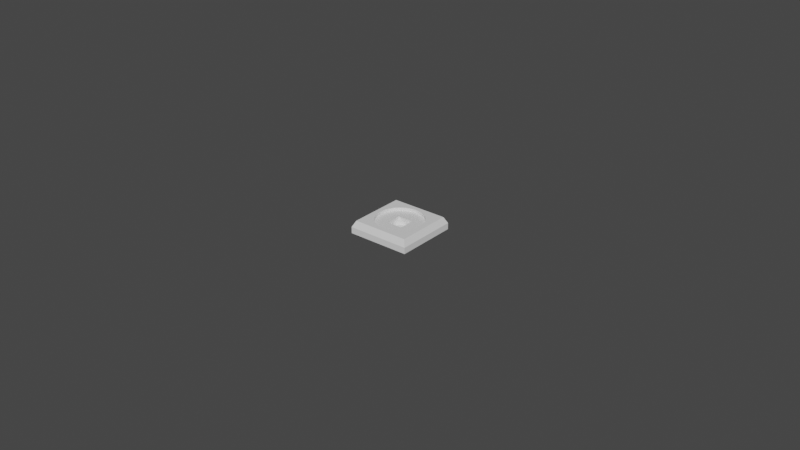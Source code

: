 # Source: 20mm_square_base.blend  (saved by Blender 2.83.21; exported with 4.5.12 LTS)
import bpy
from mathutils import Matrix  # noqa: F401  (used for matrix-valued properties, if any)

bpy.ops.wm.read_factory_settings(use_empty=True)
scene = bpy.context.scene
scene.name = 'Scene'

# ---- collections
col_collection = bpy.data.collections.new('Collection'); scene.collection.children.link(col_collection)

# ---- materials (node trees are filled in below, after node groups)
mat_material = bpy.data.materials.new('Material')
mat_material.alpha_threshold = 0.0
mat_material.use_transparent_shadow = False
mat_material.line_color = (0.0, 0.0, 0.0, 1.0)

# ---- material node trees
mat_material.use_nodes = True; mat_material.node_tree.nodes.clear()
_N = mat_material.node_tree.nodes; _L = mat_material.node_tree.links
n0 = _N.new('ShaderNodeOutputMaterial'); n0.name = 'Material Output'; n0.location = (300, 300)
n1 = _N.new('ShaderNodeBsdfPrincipled'); n1.name = 'Principled BSDF'; n1.location = (10, 300)
n1.distribution = 'GGX'
n1.subsurface_method = 'BURLEY'
n1.inputs[2].default_value = 0.4
n1.inputs[3].default_value = 1.45
n1.inputs[27].default_value = (0.0, 0.0, 0.0, 1.0)
n1.inputs[28].default_value = 1.0
_L.new(n1.outputs[0], n0.inputs[0])
n0.is_active_output = True

# ---- world
world_world = bpy.data.worlds.new('World'); scene.world = world_world
world_world.use_nodes = True; world_world.node_tree.nodes.clear()
_N = world_world.node_tree.nodes; _L = world_world.node_tree.links
n0 = _N.new('ShaderNodeOutputWorld'); n0.name = 'World Output'; n0.location = (300, 300)
n1 = _N.new('ShaderNodeBackground'); n1.name = 'Background'; n1.location = (10, 300)
n1.inputs[0].default_value = (0.05088, 0.05088, 0.05088, 1.0)
_L.new(n1.outputs[0], n0.inputs[0])
n0.is_active_output = True
world_world.color = (0.05088, 0.05088, 0.05088)
world_world.use_sun_shadow = False
world_world.sun_shadow_jitter_overblur = 0.0

# ---- meshes
me_cube = bpy.data.meshes.new('Cube')
me_cube.from_pydata([(0.0, 0.25, -0.5), (0.04877, 0.2452, -0.5), (0.09567, 0.231, -0.5), (0.1389, 0.2079, -0.5), (0.1768, 0.1768, -0.5), (0.2079, 0.1389, -0.5), (0.231, 0.09567, -0.5), (0.2452, 0.04877, -0.5), (0.25, 1.887e-08, -0.5), (0.2452, -0.04877, -0.5), (0.231, -0.09567, -0.5), (0.2079, -0.1389, -0.5), (0.1768, -0.1768, -0.5), (0.1389, -0.2079, -0.5), (0.09567, -0.231, -0.5), (0.04877, -0.2452, -0.5), (-8.146e-08, -0.25, -0.5), (-0.04877, -0.2452, -0.5), (-0.09567, -0.231, -0.5), (-0.1389, -0.2079, -0.5), (-0.1768, -0.1768, -0.5), (-0.2079, -0.1389, -0.5), (-0.231, -0.09567, -0.5), (-0.2452, -0.04877, -0.5), (-0.25, 2.414e-07, -0.5), (-0.2452, 0.04877, -0.5), (-0.231, 0.09567, -0.5), (-0.2079, 0.1389, -0.5), (-0.1768, 0.1768, -0.5), (-0.1389, 0.2079, -0.5), (-0.09567, 0.231, -0.5), (-0.04877, 0.2452, -0.5), (-0.255, -0.255, -2.384e-07), (-0.255, 0.255, -2.384e-07), (0.255, -0.255, -2.384e-07), (0.255, 0.255, -2.384e-07), (0.0, 0.75, 0.5), (0.1463, 0.7356, 0.5), (0.287, 0.6929, 0.5), (0.4167, 0.6236, 0.5), (0.5303, 0.5303, 0.5), (0.6236, 0.4167, 0.5), (0.6929, 0.287, 0.5), (0.7356, 0.1463, 0.5), (0.75, 5.662e-08, 0.5), (0.7356, -0.1463, 0.5), (0.6929, -0.287, 0.5), (0.6236, -0.4167, 0.5), (0.5303, -0.5303, 0.5), (0.4167, -0.6236, 0.5), (0.287, -0.6929, 0.5), (0.1463, -0.7356, 0.5), (-2.444e-07, -0.75, 0.5), (-0.1463, -0.7356, 0.5), (-0.287, -0.6929, 0.5), (-0.4167, -0.6236, 0.5), (-0.5303, -0.5303, 0.5), (-0.6236, -0.4167, 0.5), (-0.6929, -0.287, 0.5), (-0.7356, -0.1463, 0.5), (-0.75, 7.242e-07, 0.5), (-0.7356, 0.1463, 0.5), (-0.6929, 0.287, 0.5), (-0.6236, 0.4167, 0.5), (-0.5303, 0.5303, 0.5), (-0.4167, 0.6236, 0.5), (-0.287, 0.6929, 0.5), (-0.1463, 0.7356, 0.5), (1.0, 1.0, -1.0), (1.0, -1.0, -1.0), (-1.0, 1.0, -1.0), (-1.0, -1.0, -1.0), (0.9, 0.9, 1.0), (1.0, 1.0, 0.0), (0.9, -0.9, 1.0), (1.0, -1.0, 0.0), (-0.9, 0.9, 1.0), (-1.0, 1.0, 0.0), (-0.9, -0.9, 1.0), (-1.0, -1.0, 0.0), (-0.6929, 0.287, 1.0), (-0.6236, 0.4167, 1.0), (0.287, 0.6929, 1.0), (0.1463, 0.7356, 1.0), (-0.7356, 0.1463, 1.0), (0.5303, 0.5303, 1.0), (0.4167, -0.6236, 1.0), (0.287, -0.6929, 1.0), (0.6236, 0.4167, 1.0), (0.1463, -0.7356, 1.0), (-0.287, -0.6929, 1.0), (-0.75, 7.242e-07, 1.0), (-0.287, 0.6929, 1.0), (-0.4167, -0.6236, 1.0), (0.7356, -0.1463, 1.0), (0.5303, -0.5303, 1.0), (0.6929, -0.287, 1.0), (0.75, 5.662e-08, 1.0), (-0.5303, 0.5303, 1.0), (-0.4167, 0.6236, 1.0), (-2.444e-07, -0.75, 1.0), (0.0, 0.75, 1.0), (0.7356, 0.1463, 1.0), (0.4167, 0.6236, 1.0), (0.6929, 0.287, 1.0), (-0.6929, -0.287, 1.0), (-0.6236, -0.4167, 1.0), (-0.7356, -0.1463, 1.0), (-0.5303, -0.5303, 1.0), (-0.1463, -0.7356, 1.0), (0.6236, -0.4167, 1.0), (-0.1463, 0.7356, 1.0), (-0.255, 0.255, 0.5), (0.255, 0.255, 0.5), (0.255, -0.255, 0.5), (-0.255, -0.255, 0.5), (-0.231, 0.09567, -1.788e-07), (-0.2079, 0.1389, -1.788e-07), (0.09567, 0.231, -1.788e-07), (0.04877, 0.2452, -1.788e-07), (-0.2452, 0.04877, -1.788e-07), (0.1768, 0.1768, -2.384e-07), (0.1389, -0.2079, -1.788e-07), (0.09567, -0.231, -1.788e-07), (0.2079, 0.1389, -1.788e-07), (0.04877, -0.2452, -1.788e-07), (-0.09567, -0.231, -1.788e-07), (-0.25, 2.414e-07, -1.788e-07), (-0.09567, 0.231, -1.788e-07), (-0.1389, -0.2079, -1.788e-07), (0.2452, -0.04877, -1.788e-07), (0.1768, -0.1768, -1.788e-07), (0.231, -0.09567, -1.788e-07), (0.25, 1.887e-08, -1.788e-07), (-0.1768, 0.1768, -1.788e-07), (-0.1389, 0.2079, -1.788e-07), (-8.146e-08, -0.25, -1.788e-07), (0.0, 0.25, -1.788e-07), (0.2452, 0.04877, -1.788e-07), (0.1389, 0.2079, -1.788e-07), (0.231, 0.09567, -1.788e-07), (-0.231, -0.09567, -1.788e-07), (-0.2079, -0.1389, -1.788e-07), (-0.2452, -0.04877, -1.788e-07), (-0.1768, -0.1768, -2.384e-07), (-0.04877, -0.2452, -1.788e-07), (0.2079, -0.1389, -1.788e-07), (-0.04877, 0.2452, -1.788e-07)], [], [(0, 1, 119, 137), (1, 2, 118, 119), (2, 3, 139, 118), (3, 4, 121, 139), (4, 5, 124, 121), (5, 6, 140, 124), (6, 7, 138, 140), (7, 8, 133, 138), (8, 9, 130, 133), (9, 10, 132, 130), (10, 11, 146, 132), (11, 12, 131, 146), (12, 13, 122, 131), (13, 14, 123, 122), (14, 15, 125, 123), (15, 16, 136, 125), (16, 17, 145, 136), (17, 18, 126, 145), (18, 19, 129, 126), (19, 20, 144, 129), (20, 21, 142, 144), (21, 22, 141, 142), (22, 23, 143, 141), (23, 24, 127, 143), (24, 25, 120, 127), (25, 26, 116, 120), (26, 27, 117, 116), (27, 28, 134, 117), (28, 29, 135, 134), (29, 30, 128, 135), (30, 31, 147, 128), (31, 0, 137, 147), (0, 31, 30, 29, 28, 27, 26, 25, 24, 23, 22, 21, 20, 19, 18, 17, 16, 15, 14, 13, 12, 11, 10, 9, 8, 7, 6, 5, 4, 3, 2, 1), (32, 33, 112, 115), (33, 35, 113, 112), (35, 34, 114, 113), (34, 32, 115, 114), (33, 127, 120, 116, 117, 134, 135, 128, 147, 137, 119, 118, 139, 121, 124, 140, 138, 133, 35), (36, 37, 83, 101), (37, 38, 82, 83), (38, 39, 103, 82), (39, 40, 85, 103), (40, 41, 88, 85), (41, 42, 104, 88), (42, 43, 102, 104), (43, 44, 97, 102), (44, 45, 94, 97), (45, 46, 96, 94), (46, 47, 110, 96), (47, 48, 95, 110), (48, 49, 86, 95), (49, 50, 87, 86), (50, 51, 89, 87), (51, 52, 100, 89), (52, 53, 109, 100), (53, 54, 90, 109), (54, 55, 93, 90), (55, 56, 108, 93), (56, 57, 106, 108), (57, 58, 105, 106), (58, 59, 107, 105), (59, 60, 91, 107), (60, 61, 84, 91), (61, 62, 80, 84), (62, 63, 81, 80), (63, 64, 98, 81), (64, 65, 99, 98), (65, 66, 92, 99), (66, 67, 111, 92), (67, 36, 101, 111), (36, 67, 66, 65, 64, 63, 62, 61, 60, 59, 58, 115, 112, 113, 42, 41, 40, 39, 38, 37), (69, 75, 79, 71), (71, 79, 77, 70), (70, 68, 69, 71), (72, 76, 91, 84, 80, 81, 98, 99, 92, 111, 101, 83, 82, 103, 85, 88, 104, 102, 97), (68, 73, 75, 69), (74, 78, 79, 75), (72, 74, 75, 73), (78, 76, 77, 79), (76, 72, 73, 77), (70, 77, 73, 68), (97, 94, 96, 110, 95, 86, 87, 89, 100, 109, 90, 93, 108, 106, 105, 107, 91, 76, 78, 74, 72), (42, 113, 114, 115, 58, 57, 56, 55, 54, 53, 52, 51, 50, 49, 48, 47, 46, 45, 44, 43), (35, 133, 130, 132, 146, 131, 122, 123, 125, 136, 145, 126, 129, 144, 142, 141, 143, 127, 33, 32, 34)])
_uv = me_cube.uv_layers.new(name='UVMap')
_uv.uv.foreach_set('vector', [1.0, 0.5, 0.9688, 0.5, 0.9688, 0.55, 1.0, 0.55, 0.9688, 0.5, 0.9375, 0.5, 0.9375, 0.55, 0.9688, 0.55, 0.9375, 0.5, 0.9062, 0.5, 0.9062, 0.55, 0.9375, 0.55, 0.9062, 0.5, 0.875, 0.5, 0.875, 0.55, 0.9062, 0.55, 0.875, 0.5, 0.8438, 0.5, 0.8438, 0.55, 0.875, 0.55, 0.8438, 0.5, 0.8125, 0.5, 0.8125, 0.55, 0.8438, 0.55, 0.8125, 0.5, 0.7812, 0.5, 0.7812, 0.55, 0.8125, 0.55, 0.7812, 0.5, 0.75, 0.5, 0.75, 0.55, 0.7812, 0.55, 0.75, 0.5, 0.7188, 0.5, 0.7188, 0.55, 0.75, 0.55, 0.7188, 0.5, 0.6875, 0.5, 0.6875, 0.55, 0.7188, 0.55, 0.6875, 0.5, 0.6562, 0.5, 0.6562, 0.55, 0.6875, 0.55, 0.6562, 0.5, 0.625, 0.5, 0.625, 0.55, 0.6562, 0.55, 0.625, 0.5, 0.5938, 0.5, 0.5938, 0.55, 0.625, 0.55, 0.5938, 0.5, 0.5625, 0.5, 0.5625, 0.55, 0.5938, 0.55, 0.5625, 0.5, 0.5312, 0.5, 0.5312, 0.55, 0.5625, 0.55, 0.5312, 0.5, 0.5, 0.5, 0.5, 0.55, 0.5312, 0.55, 0.5, 0.5, 0.4688, 0.5, 0.4688, 0.55, 0.5, 0.55, 0.4688, 0.5, 0.4375, 0.5, 0.4375, 0.55, 0.4688, 0.55, 0.4375, 0.5, 0.4062, 0.5, 0.4062, 0.55, 0.4375, 0.55, 0.4062, 0.5, 0.375, 0.5, 0.375, 0.55, 0.4062, 0.55, 0.375, 0.5, 0.3438, 0.5, 0.3438, 0.55, 0.375, 0.55, 0.3438, 0.5, 0.3125, 0.5, 0.3125, 0.55, 0.3438, 0.55, 0.3125, 0.5, 0.2812, 0.5, 0.2812, 0.55, 0.3125, 0.55, 0.2812, 0.5, 0.25, 0.5, 0.25, 0.55, 0.2812, 0.55, 0.25, 0.5, 0.2188, 0.5, 0.2188, 0.55, 0.25, 0.55, 0.2188, 0.5, 0.1875, 0.5, 0.1875, 0.55, 0.2188, 0.55, 0.1875, 0.5, 0.1562, 0.5, 0.1562, 0.55, 0.1875, 0.55, 0.1562, 0.5, 0.125, 0.5, 0.125, 0.55, 0.1562, 0.55, 0.125, 0.5, 0.09375, 0.5, 0.09375, 0.55, 0.125, 0.55, 0.09375, 0.5, 0.0625, 0.5, 0.0625, 0.55, 0.09375, 0.55, 0.0625, 0.5, 0.03125, 0.5, 0.03125, 0.55, 0.0625, 0.55, 0.03125, 0.5, 0.0, 0.5, 0.0, 0.55, 0.03125, 0.55, 0.75, 0.49, 0.7032, 0.4854, 0.6582, 0.4717, 0.6167, 0.4496, 0.5803, 0.4197, 0.5504, 0.3833, 0.5283, 0.3418, 0.5146, 0.2968, 0.51, 0.25, 0.5146, 0.2032, 0.5283, 0.1582, 0.5504, 0.1167, 0.5803, 0.08029, 0.6167, 0.05045, 0.6582, 0.02827, 0.7032, 0.01461, 0.75, 0.01, 0.7968, 0.01461, 0.8418, 0.02827, 0.8833, 0.05045, 0.9197, 0.08029, 0.9496, 0.1167, 0.9717, 0.1582, 0.9854, 0.2032, 0.99, 0.25, 0.9854, 0.2968, 0.9717, 0.3418, 0.9496, 0.3833, 0.9197, 0.4197, 0.8833, 0.4496, 0.8418, 0.4717, 0.7968, 0.4854, 0.375, 0.0, 0.375, 0.25, 0.4, 0.25, 0.4, 0.0, 0.375, 0.25, 0.375, 0.5, 0.4, 0.5, 0.4, 0.25, 0.375, 0.5, 0.375, 0.75, 0.4, 0.75, 0.4, 0.5, 0.375, 0.75, 0.375, 1.0, 0.4, 1.0, 0.4, 0.75, 0.125, 0.5, 0.1275, 0.625, 0.1298, 0.6011, 0.1368, 0.5781, 0.1481, 0.5569, 0.1633, 0.5383, 0.1819, 0.5231, 0.2031, 0.5118, 0.2261, 0.5048, 0.25, 0.5025, 0.2739, 0.5048, 0.2969, 0.5118, 0.3181, 0.5231, 0.3367, 0.5383, 0.3519, 0.5569, 0.3632, 0.5781, 0.3702, 0.6011, 0.3725, 0.625, 0.375, 0.5, 1.0, 0.5, 0.9688, 0.5, 0.9688, 0.55, 1.0, 0.55, 0.9688, 0.5, 0.9375, 0.5, 0.9375, 0.55, 0.9688, 0.55, 0.9375, 0.5, 0.9062, 0.5, 0.9062, 0.55, 0.9375, 0.55, 0.9062, 0.5, 0.875, 0.5, 0.875, 0.55, 0.9062, 0.55, 0.875, 0.5, 0.8438, 0.5, 0.8438, 0.55, 0.875, 0.55, 0.8438, 0.5, 0.8125, 0.5, 0.8125, 0.55, 0.8438, 0.55, 0.8125, 0.5, 0.7812, 0.5, 0.7812, 0.55, 0.8125, 0.55, 0.7812, 0.5, 0.75, 0.5, 0.75, 0.55, 0.7812, 0.55, 0.75, 0.5, 0.7188, 0.5, 0.7188, 0.55, 0.75, 0.55, 0.7188, 0.5, 0.6875, 0.5, 0.6875, 0.55, 0.7188, 0.55, 0.6875, 0.5, 0.6562, 0.5, 0.6562, 0.55, 0.6875, 0.55, 0.6562, 0.5, 0.625, 0.5, 0.625, 0.55, 0.6562, 0.55, 0.625, 0.5, 0.5938, 0.5, 0.5938, 0.55, 0.625, 0.55, 0.5938, 0.5, 0.5625, 0.5, 0.5625, 0.55, 0.5938, 0.55, 0.5625, 0.5, 0.5312, 0.5, 0.5312, 0.55, 0.5625, 0.55, 0.5312, 0.5, 0.5, 0.5, 0.5, 0.55, 0.5312, 0.55, 0.5, 0.5, 0.4688, 0.5, 0.4688, 0.55, 0.5, 0.55, 0.4688, 0.5, 0.4375, 0.5, 0.4375, 0.55, 0.4688, 0.55, 0.4375, 0.5, 0.4062, 0.5, 0.4062, 0.55, 0.4375, 0.55, 0.4062, 0.5, 0.375, 0.5, 0.375, 0.55, 0.4062, 0.55, 0.375, 0.5, 0.3438, 0.5, 0.3438, 0.55, 0.375, 0.55, 0.3438, 0.5, 0.3125, 0.5, 0.3125, 0.55, 0.3438, 0.55, 0.3125, 0.5, 0.2812, 0.5, 0.2812, 0.55, 0.3125, 0.55, 0.2812, 0.5, 0.25, 0.5, 0.25, 0.55, 0.2812, 0.55, 0.25, 0.5, 0.2188, 0.5, 0.2188, 0.55, 0.25, 0.55, 0.2188, 0.5, 0.1875, 0.5, 0.1875, 0.55, 0.2188, 0.55, 0.1875, 0.5, 0.1562, 0.5, 0.1562, 0.55, 0.1875, 0.55, 0.1562, 0.5, 0.125, 0.5, 0.125, 0.55, 0.1562, 0.55, 0.125, 0.5, 0.09375, 0.5, 0.09375, 0.55, 0.125, 0.55, 0.09375, 0.5, 0.0625, 0.5, 0.0625, 0.55, 0.09375, 0.55, 0.0625, 0.5, 0.03125, 0.5, 0.03125, 0.55, 0.0625, 0.55, 0.03125, 0.5, 0.0, 0.5, 0.0, 0.55, 0.03125, 0.55, 0.75, 0.49, 0.7032, 0.4854, 0.6582, 0.4717, 0.6167, 0.4496, 0.5803, 0.4197, 0.5504, 0.3833, 0.5283, 0.3418, 0.5146, 0.2968, 0.51, 0.25, 0.5146, 0.2032, 0.5283, 0.1582, 0.6684, 0.1684, 0.6684, 0.3316, 0.8316, 0.3316, 0.9717, 0.3418, 0.9496, 0.3833, 0.9197, 0.4197, 0.8833, 0.4496, 0.8418, 0.4717, 0.7968, 0.4854, 0.375, 0.75, 0.6105, 0.75, 0.6105, 1.0, 0.375, 1.0, 0.375, 0.0, 0.6105, 0.0, 0.6105, 0.25, 0.375, 0.25, 0.125, 0.5, 0.375, 0.5, 0.375, 0.75, 0.125, 0.75, 0.6395, 0.5145, 0.8605, 0.5145, 0.8421, 0.625, 0.8403, 0.607, 0.8351, 0.5898, 0.8265, 0.5739, 0.8151, 0.5599, 0.8011, 0.5485, 0.7852, 0.5399, 0.768, 0.5347, 0.75, 0.5329, 0.732, 0.5347, 0.7148, 0.5399, 0.6989, 0.5485, 0.6849, 0.5599, 0.6735, 0.5739, 0.6649, 0.5898, 0.6597, 0.607, 0.6579, 0.625, 0.375, 0.5, 0.6105, 0.5, 0.6105, 0.75, 0.375, 0.75, 0.6395, 0.7355, 0.8605, 0.7355, 0.875, 0.75, 0.625, 0.75, 0.6395, 0.5145, 0.6395, 0.7355, 0.6105, 0.75, 0.6105, 0.5, 0.8605, 0.7355, 0.8605, 0.5145, 0.875, 0.5, 0.875, 0.75, 0.8605, 0.5145, 0.6395, 0.5145, 0.625, 0.5, 0.875, 0.5, 0.375, 0.25, 0.6105, 0.25, 0.6105, 0.5, 0.375, 0.5, 0.6579, 0.625, 0.6597, 0.643, 0.6649, 0.6602, 0.6735, 0.6761, 0.6849, 0.6901, 0.6989, 0.7015, 0.7148, 0.7101, 0.732, 0.7153, 0.75, 0.7171, 0.768, 0.7153, 0.7852, 0.7101, 0.8011, 0.7015, 0.8151, 0.6901, 0.8265, 0.6761, 0.8351, 0.6602, 0.8403, 0.643, 0.8421, 0.625, 0.8605, 0.5145, 0.8605, 0.7355, 0.6395, 0.7355, 0.6395, 0.5145, 0.9717, 0.3418, 0.8316, 0.3316, 0.8316, 0.1684, 0.6684, 0.1684, 0.5283, 0.1582, 0.5504, 0.1167, 0.5803, 0.08029, 0.6167, 0.05045, 0.6582, 0.02827, 0.7032, 0.01461, 0.75, 0.01, 0.7968, 0.01461, 0.8418, 0.02827, 0.8833, 0.05045, 0.9197, 0.08029, 0.9496, 0.1167, 0.9717, 0.1582, 0.9854, 0.2032, 0.99, 0.25, 0.9854, 0.2968, 0.375, 0.5, 0.3725, 0.625, 0.3702, 0.6489, 0.3632, 0.6719, 0.3519, 0.6931, 0.3367, 0.7117, 0.3181, 0.7269, 0.2969, 0.7382, 0.2739, 0.7452, 0.25, 0.7475, 0.2261, 0.7452, 0.2031, 0.7382, 0.1819, 0.7269, 0.1633, 0.7117, 0.1481, 0.6931, 0.1368, 0.6719, 0.1298, 0.6489, 0.1275, 0.625, 0.125, 0.5, 0.125, 0.75, 0.375, 0.75])
me_cube.materials.append(mat_material)
me_cube.use_remesh_preserve_volume = False
me_cube.use_remesh_preserve_attributes = False
me_cube.use_mirror_vertex_groups = False
me_cube.update()

# ---- objects
ob_base = bpy.data.objects.new('base', me_cube)

# ---- transforms, parenting, visibility, modifiers, constraints
ob_base.location = (0.0, 0.0, 0.0)
ob_base.scale = (0.01, 0.01, 0.002)
ob_base.lock_rotations_4d = False
ob_base.lock_scale = (True, True, True)
ob_base.empty_display_type = 'ARROWS'
ob_base.lineart.crease_threshold = 0.0

# ---- collection membership
col_collection.objects.link(ob_base)

# ---- scene / render settings (as saved in the file)
scene.frame_start = 1; scene.frame_end = 250; scene.frame_set(1)
scene.render.engine = 'BLENDER_EEVEE_NEXT'
scene.cycles.use_denoising = False
scene.cycles.samples = 128
scene.cycles.sampling_pattern = 'TABULATED_SOBOL'
scene.cycles.use_adaptive_sampling = False
scene.cycles.use_light_tree = False
scene.view_settings.view_transform = 'Filmic'
bpy.context.view_layer.update()

# ---- added for rendering (the .blend has no active camera and no usable light): camera, sun
cam_auto = bpy.data.cameras.new('AutoCamera')
cam_auto.lens = 50.0
cam_auto.sensor_width = 36.0
cam_auto.clip_end = 1000.0
ob_auto_camera = bpy.data.objects.new('AutoCamera', cam_auto)
scene.collection.objects.link(ob_auto_camera)
ob_auto_camera.location = (0.185045, -0.222054, 0.148036)
ob_auto_camera.rotation_euler = (1.09748, -7.21219e-08, 0.694738)
scene.camera = ob_auto_camera
light_auto_sun = bpy.data.lights.new('AutoSun', 'SUN')
light_auto_sun.energy = 3.0
light_auto_sun.angle = 0.0523599
ob_auto_sun = bpy.data.objects.new('AutoSun', light_auto_sun)
scene.collection.objects.link(ob_auto_sun)
ob_auto_sun.rotation_euler = (0.872665, 0.174533, 0.523599)
bpy.context.view_layer.update()
